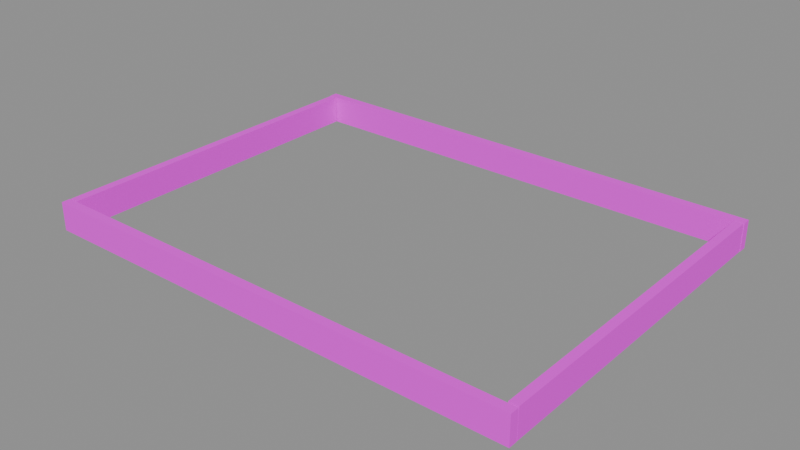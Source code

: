 # Source: parapet.blend  (saved by Blender 5.2.45; exported with 4.5.12 LTS)
import bpy
from mathutils import Matrix  # noqa: F401  (used for matrix-valued properties, if any)

bpy.ops.wm.read_factory_settings(use_empty=True)
scene = bpy.context.scene
scene.name = 'PACKAGE_parapet'

# ---- collections
col_sea_scene_water_building_002_parapet_004 = bpy.data.collections.new('SEA-SCENE-WATER-BUILDING-002-PARAPET.004'); scene.collection.children.link(col_sea_scene_water_building_002_parapet_004)

# ---- images (referenced by path relative to the original .blend; pixels are not part of the script)
import os
ASSET_DIR = os.environ.get("B2B_ASSET_DIR", "")  # directory of the original .blend (textures are referenced by path, not embedded)
HERE = os.path.dirname(os.path.abspath(__file__))  # packed textures are extracted next to this script under _unpacked/

def load_image(name, relpath, width, height, colorspace="sRGB"):
    """Load a texture the original file referenced (path relative to the .blend, or extracted next to this script)."""
    p = next((c for c in (os.path.join(HERE, relpath), os.path.join(ASSET_DIR, relpath)) if relpath and os.path.exists(c)), "")
    if p:
        img = bpy.data.images.load(p, check_existing=True)
        img.name = name
    else:  # same state as the original file: an image datablock whose file is absent (Cycles renders it pink)
        img = bpy.data.images.new(name, width, height)
        img.source = "FILE"
        img.filepath = "//" + (relpath or name)
    img.colorspace_settings.name = colorspace
    return img
img_sea_cabin_timber_8x8_512_png = load_image('sea_cabin_timber_8x8_512.png', 'sea_cabin_timber_8x8_512.png', 1024, 1024, 'sRGB')

# ---- materials (node trees are filled in below, after node groups)
mat_wb002v2_sea_matte_004 = bpy.data.materials.new('WB002V2_SEA_Matte.004')
mat_wb002v2_sea_matte_004.use_backface_culling_lightprobe_volume = False

# ---- material node trees
mat_wb002v2_sea_matte_004.use_nodes = True; mat_wb002v2_sea_matte_004.node_tree.nodes.clear()
_N = mat_wb002v2_sea_matte_004.node_tree.nodes; _L = mat_wb002v2_sea_matte_004.node_tree.links
n0 = _N.new('ShaderNodeBsdfPrincipled'); n0.name = '原理化 BSDF'; n0.location = (-200, 100)
n0.inputs[2].default_value = 0.78
n1 = _N.new('ShaderNodeOutputMaterial'); n1.name = '材质输出'; n1.location = (200, 100)
n2 = _N.new('ShaderNodeUVMap'); n2.name = 'UV 贴图'; n2.location = (0, 0)
n2.uv_map = 'PaletteUV'
n3 = _N.new('ShaderNodeTexImage'); n3.name = '图像纹理'; n3.location = (0, 0)
n3.image = img_sea_cabin_timber_8x8_512_png
n3.interpolation = 'Closest'
n3.extension = 'EXTEND'
_L.new(n0.outputs[0], n1.inputs[0])
_L.new(n2.outputs[0], n3.inputs[0])
_L.new(n3.outputs[0], n0.inputs[0])
n1.is_active_output = True

# ---- meshes
me_wb002v2_parapet_008 = bpy.data.meshes.new('WB002V2_Parapet.008')
me_wb002v2_parapet_008.from_pydata([(-7.75, -5.74, 0.0), (7.75, -5.737, 0.0081), (7.75, -5.463, 0.0081), (-7.75, -5.46, 0.0), (-7.75, -5.74, 0.9), (7.75, -5.737, 0.8919), (7.75, -5.463, 0.8919), (-7.75, -5.46, 0.9)], [], [(3, 2, 1, 0), (0, 1, 5, 4), (1, 2, 6, 5), (2, 3, 7, 6), (3, 0, 4, 7), (4, 5, 6, 7)])
_uv = me_wb002v2_parapet_008.uv_layers.new(name='PaletteUV')
_uv.uv.foreach_set('vector', [0.3405, 0.9375, 0.3125, 0.9655, 0.2845, 0.9375, 0.3125, 0.9095, 0.3405, 0.9375, 0.3125, 0.9655, 0.2845, 0.9375, 0.3125, 0.9095, 0.3405, 0.9375, 0.3125, 0.9655, 0.2845, 0.9375, 0.3125, 0.9095, 0.3405, 0.9375, 0.3125, 0.9655, 0.2845, 0.9375, 0.3125, 0.9095, 0.3405, 0.9375, 0.3125, 0.9655, 0.2845, 0.9375, 0.3125, 0.9095, 0.3405, 0.9375, 0.3125, 0.9655, 0.2845, 0.9375, 0.3125, 0.9095])
me_wb002v2_parapet_008.materials.append(mat_wb002v2_sea_matte_004)
me_wb002v2_parapet_008.update()
me_wb002v2_parapet_009 = bpy.data.meshes.new('WB002V2_Parapet.009')
me_wb002v2_parapet_009.from_pydata([(-7.75, 5.46, 0.0), (7.75, 5.463, 0.0081), (7.75, 5.737, 0.0081), (-7.75, 5.74, 0.0), (-7.75, 5.46, 0.9), (7.75, 5.463, 0.8919), (7.75, 5.737, 0.8919), (-7.75, 5.74, 0.9)], [], [(3, 2, 1, 0), (0, 1, 5, 4), (1, 2, 6, 5), (2, 3, 7, 6), (3, 0, 4, 7), (4, 5, 6, 7)])
_uv = me_wb002v2_parapet_009.uv_layers.new(name='PaletteUV')
_uv.uv.foreach_set('vector', [0.3405, 0.9375, 0.3125, 0.9655, 0.2845, 0.9375, 0.3125, 0.9095, 0.3405, 0.9375, 0.3125, 0.9655, 0.2845, 0.9375, 0.3125, 0.9095, 0.3405, 0.9375, 0.3125, 0.9655, 0.2845, 0.9375, 0.3125, 0.9095, 0.3405, 0.9375, 0.3125, 0.9655, 0.2845, 0.9375, 0.3125, 0.9095, 0.3405, 0.9375, 0.3125, 0.9655, 0.2845, 0.9375, 0.3125, 0.9095, 0.3405, 0.9375, 0.3125, 0.9655, 0.2845, 0.9375, 0.3125, 0.9095])
me_wb002v2_parapet_009.materials.append(mat_wb002v2_sea_matte_004)
me_wb002v2_parapet_009.update()
me_wb002v2_parapetreturn_008 = bpy.data.meshes.new('WB002V2_ParapetReturn.008')
me_wb002v2_parapetreturn_008.from_pydata([(-7.74, -5.425, 0.0), (-7.46, -5.425, 0.0), (-7.463, 5.425, 0.0081), (-7.737, 5.425, 0.0081), (-7.74, -5.425, 0.9), (-7.46, -5.425, 0.9), (-7.463, 5.425, 0.8919), (-7.737, 5.425, 0.8919)], [], [(3, 2, 1, 0), (0, 1, 5, 4), (1, 2, 6, 5), (2, 3, 7, 6), (3, 0, 4, 7), (4, 5, 6, 7)])
_uv = me_wb002v2_parapetreturn_008.uv_layers.new(name='PaletteUV')
_uv.uv.foreach_set('vector', [0.3405, 0.9375, 0.3125, 0.9655, 0.2845, 0.9375, 0.3125, 0.9095, 0.3405, 0.9375, 0.3125, 0.9655, 0.2845, 0.9375, 0.3125, 0.9095, 0.3405, 0.9375, 0.3125, 0.9655, 0.2845, 0.9375, 0.3125, 0.9095, 0.3405, 0.9375, 0.3125, 0.9655, 0.2845, 0.9375, 0.3125, 0.9095, 0.3405, 0.9375, 0.3125, 0.9655, 0.2845, 0.9375, 0.3125, 0.9095, 0.3405, 0.9375, 0.3125, 0.9655, 0.2845, 0.9375, 0.3125, 0.9095])
me_wb002v2_parapetreturn_008.materials.append(mat_wb002v2_sea_matte_004)
me_wb002v2_parapetreturn_008.update()
me_wb002v2_parapetreturn_009 = bpy.data.meshes.new('WB002V2_ParapetReturn.009')
me_wb002v2_parapetreturn_009.from_pydata([(7.46, -5.425, 0.0), (7.74, -5.425, 0.0), (7.737, 5.425, 0.0081), (7.463, 5.425, 0.0081), (7.46, -5.425, 0.9), (7.74, -5.425, 0.9), (7.737, 5.425, 0.8919), (7.463, 5.425, 0.8919)], [], [(3, 2, 1, 0), (0, 1, 5, 4), (1, 2, 6, 5), (2, 3, 7, 6), (3, 0, 4, 7), (4, 5, 6, 7)])
_uv = me_wb002v2_parapetreturn_009.uv_layers.new(name='PaletteUV')
_uv.uv.foreach_set('vector', [0.3405, 0.9375, 0.3125, 0.9655, 0.2845, 0.9375, 0.3125, 0.9095, 0.3405, 0.9375, 0.3125, 0.9655, 0.2845, 0.9375, 0.3125, 0.9095, 0.3405, 0.9375, 0.3125, 0.9655, 0.2845, 0.9375, 0.3125, 0.9095, 0.3405, 0.9375, 0.3125, 0.9655, 0.2845, 0.9375, 0.3125, 0.9095, 0.3405, 0.9375, 0.3125, 0.9655, 0.2845, 0.9375, 0.3125, 0.9095, 0.3405, 0.9375, 0.3125, 0.9655, 0.2845, 0.9375, 0.3125, 0.9095])
me_wb002v2_parapetreturn_009.materials.append(mat_wb002v2_sea_matte_004)
me_wb002v2_parapetreturn_009.update()

# ---- objects
ob_wb002v2_parapet_008 = bpy.data.objects.new('WB002V2_Parapet.008', me_wb002v2_parapet_008)
ob_wb002v2_parapet_009 = bpy.data.objects.new('WB002V2_Parapet.009', me_wb002v2_parapet_009)
ob_wb002v2_parapetreturn_008 = bpy.data.objects.new('WB002V2_ParapetReturn.008', me_wb002v2_parapetreturn_008)
ob_wb002v2_parapetreturn_009 = bpy.data.objects.new('WB002V2_ParapetReturn.009', me_wb002v2_parapetreturn_009)

# ---- transforms, parenting, visibility, modifiers, constraints
ob_wb002v2_parapet_008.location = (0.0, 0.0, 0.0)
ob_wb002v2_parapet_009.location = (0.0, 0.0, 0.0)
ob_wb002v2_parapetreturn_008.location = (0.0, 0.0, 0.0)
ob_wb002v2_parapetreturn_009.location = (0.0, 0.0, 0.0)

# ---- collection membership
col_sea_scene_water_building_002_parapet_004.objects.link(ob_wb002v2_parapet_008)
col_sea_scene_water_building_002_parapet_004.objects.link(ob_wb002v2_parapet_009)
col_sea_scene_water_building_002_parapet_004.objects.link(ob_wb002v2_parapetreturn_008)
col_sea_scene_water_building_002_parapet_004.objects.link(ob_wb002v2_parapetreturn_009)

# ---- scene / render settings (as saved in the file)
scene.frame_start = 1; scene.frame_end = 250; scene.frame_set(1)
scene.render.engine = 'BLENDER_EEVEE_NEXT'
scene.render.image_settings.exr_codec = 'NONE'
scene.render.use_bake_clear = False
scene.render.bake_margin = 0
scene.render.bake_bias = 0.0
scene.render.bake_samples = 0
scene.render.simplify_subdivision_render = 0
scene.render.simplify_child_particles_render = 0.0
scene.render.compositor_device = 'GPU'
scene.eevee.use_volume_custom_range = False
scene.eevee.gtao_distance = 0.0
scene.eevee.use_fast_gi = False
scene.eevee.fast_gi_thickness_near = 0.1
scene.eevee.fast_gi_thickness_far = 0.0
scene.eevee.ray_tracing_options.screen_trace_thickness = 0.1
bpy.context.view_layer.update()

# ---- added for rendering (the .blend has no active camera and no usable light): camera, sun + grey world if the file has none
cam_auto = bpy.data.cameras.new('AutoCamera')
cam_auto.lens = 50.0
cam_auto.sensor_width = 36.0
cam_auto.clip_end = 1000.0
ob_auto_camera = bpy.data.objects.new('AutoCamera', cam_auto)
scene.collection.objects.link(ob_auto_camera)
ob_auto_camera.location = (17.8655, -21.4386, 14.7424)
ob_auto_camera.rotation_euler = (1.09748, -7.21219e-08, 0.694738)
scene.camera = ob_auto_camera
light_auto_sun = bpy.data.lights.new('AutoSun', 'SUN')
light_auto_sun.energy = 3.0
light_auto_sun.angle = 0.0523599
ob_auto_sun = bpy.data.objects.new('AutoSun', light_auto_sun)
scene.collection.objects.link(ob_auto_sun)
ob_auto_sun.rotation_euler = (0.872665, 0.174533, 0.523599)
if scene.world is None:
    world_auto = bpy.data.worlds.new('AutoWorld')
    world_auto.color = (0.3, 0.3, 0.3)
    scene.world = world_auto
bpy.context.view_layer.update()
